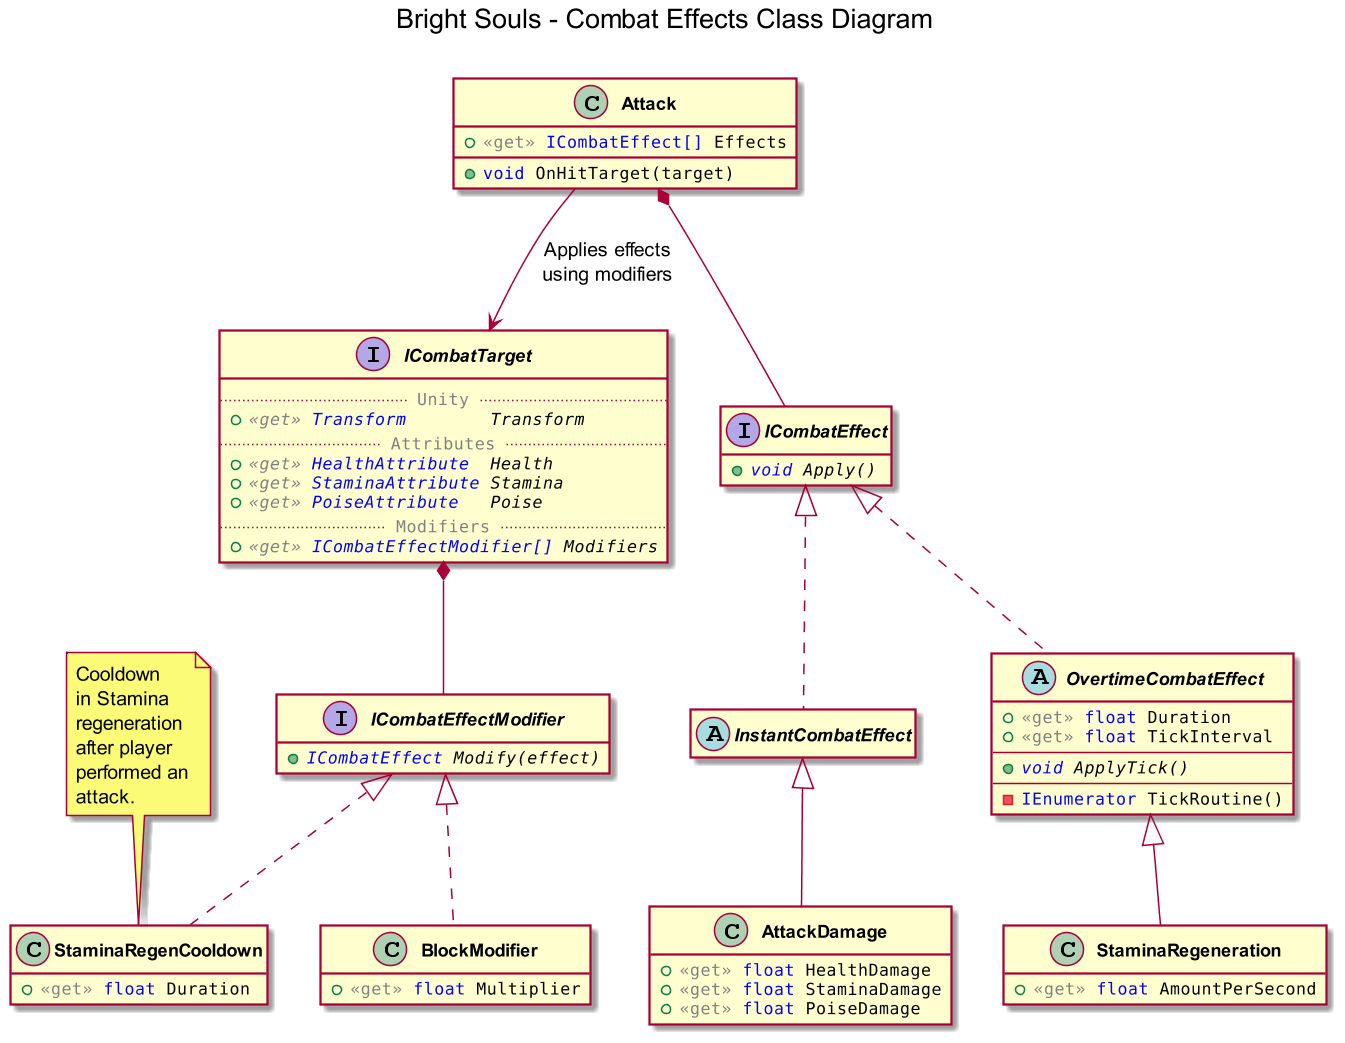

The diagram above was rendered by PlantUML. Its source (embedded in the PNG):
@startuml camera-details

' ==========================
'  Preamble
' ==========================

!include styledefs.iuml

title Bright Souls - Combat Effects Class Diagram\n

' ==========================
'  Definitions
' ==========================

interface ICombatTarget
{
    $sep("Unity")
    + {abstract} $get $type("Transform")        Transform
    '
    $sep("Attributes")
    + {abstract} $get $type("HealthAttribute")  Health
    + {abstract} $get $type("StaminaAttribute") Stamina
    + {abstract} $get $type("PoiseAttribute")   Poise
    '
    $sep("Modifiers")
    + {abstract} $get $type("ICombatEffectModifier[]") Modifiers
}

class BlockModifier implements ICombatEffectModifier
{
    + $get $type("float") Multiplier
}

class StaminaRegenCooldown implements ICombatEffectModifier
{
    + $get $type("float") Duration
}

class Attack
{
    + $get $type("ICombatEffect[]") Effects
    + $type("void") OnHitTarget(target)
}

interface ICombatEffect
{
    + {abstract} $type("void") Apply()
}

interface ICombatEffectModifier
{
    + {abstract} $type("ICombatEffect") Modify(effect)
}

abstract InstantCombatEffect implements ICombatEffect
{
}

abstract OvertimeCombatEffect implements ICombatEffect
{
    + $get $type("float") Duration
    + $get $type("float") TickInterval
    '
    --
    + {abstract} $type("void") ApplyTick()
    '
    --
    - $type("IEnumerator") TickRoutine()
}

class AttackDamage extends InstantCombatEffect
{
    + $get $type("float") HealthDamage
    + $get $type("float") StaminaDamage
    + $get $type("float") PoiseDamage
}

class StaminaRegeneration extends OvertimeCombatEffect
{
    + $get $type("float") AmountPerSecond
}

' ==========================
'  Relationships
' ==========================

Attack *-- ICombatEffect
Attack --> ICombatTarget : Applies effects\nusing modifiers

ICombatTarget *-- ICombatEffectModifier

' ==========================
'  Notes
' ==========================

note top of StaminaRegenCooldown
    Cooldown
    in Stamina
    regeneration
    after player
    performed an
    attack.
end note

' ==========================

@enduml